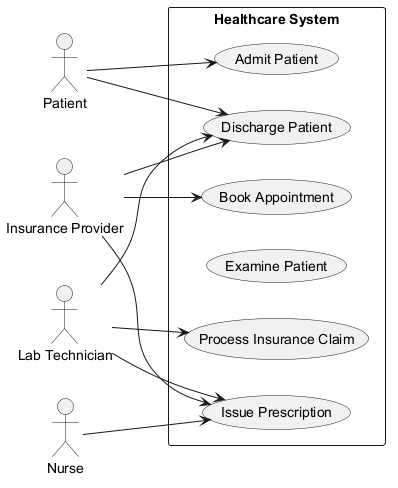

The diagram above was rendered by PlantUML. Its source (embedded in the PNG):
@startuml
skinparam monochrome true
left to right direction
actor "Patient" as Patient
actor "Insurance Provider" as InsuranceProvider
actor "Nurse" as Nurse
actor "Lab Technician" as LabTechnician
rectangle "Healthcare System" {
  usecase "Book Appointment" as UC_BookAppointment
  usecase "Admit Patient" as UC_AdmitPatient
  usecase "Process Insurance Claim" as UC_ProcessInsuranceClaim
  usecase "Examine Patient" as UC_ExaminePatient
  usecase "Discharge Patient" as UC_DischargePatient
  usecase "Issue Prescription" as UC_IssuePrescription
}
Patient --> UC_AdmitPatient
Patient --> UC_DischargePatient
InsuranceProvider --> UC_IssuePrescription
InsuranceProvider --> UC_BookAppointment
InsuranceProvider --> UC_DischargePatient
Nurse --> UC_IssuePrescription
LabTechnician --> UC_IssuePrescription
LabTechnician --> UC_ProcessInsuranceClaim
LabTechnician --> UC_DischargePatient
@enduml